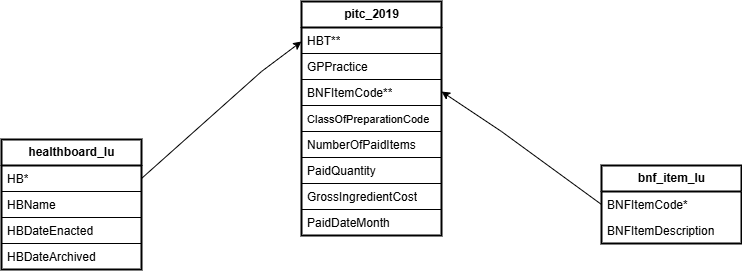

The diagram above was exported from draw.io. Its source (the exported page's mxGraphModel, read from the mxfile embedded in the PNG):
<mxGraphModel dx="954" dy="605" grid="1" gridSize="10" guides="1" tooltips="1" connect="1" arrows="1" fold="1" page="1" pageScale="1" pageWidth="1100" pageHeight="850" background="none" math="0" shadow="0">
  <root>
    <mxCell id="0" />
    <mxCell id="1" parent="0" />
    <mxCell id="hHyoRypNd9RmfZf20Cky-1" value="&lt;b&gt;pitc_2019&lt;/b&gt;" style="swimlane;fontStyle=0;childLayout=stackLayout;horizontal=1;startSize=26;fillColor=none;horizontalStack=0;resizeParent=1;resizeParentMax=0;resizeLast=0;collapsible=1;marginBottom=0;html=1;strokeWidth=2;" vertex="1" parent="1">
      <mxGeometry x="330" y="230" width="140" height="234" as="geometry" />
    </mxCell>
    <mxCell id="hHyoRypNd9RmfZf20Cky-2" value="HBT**" style="text;strokeColor=default;fillColor=none;align=left;verticalAlign=top;spacingLeft=4;spacingRight=4;overflow=hidden;rotatable=0;points=[[0,0.5],[1,0.5]];portConstraint=eastwest;whiteSpace=wrap;html=1;" vertex="1" parent="hHyoRypNd9RmfZf20Cky-1">
      <mxGeometry y="26" width="140" height="26" as="geometry" />
    </mxCell>
    <mxCell id="hHyoRypNd9RmfZf20Cky-3" value="GPPractice" style="text;strokeColor=none;fillColor=none;align=left;verticalAlign=top;spacingLeft=4;spacingRight=4;overflow=hidden;rotatable=0;points=[[0,0.5],[1,0.5]];portConstraint=eastwest;whiteSpace=wrap;html=1;" vertex="1" parent="hHyoRypNd9RmfZf20Cky-1">
      <mxGeometry y="52" width="140" height="26" as="geometry" />
    </mxCell>
    <mxCell id="hHyoRypNd9RmfZf20Cky-4" value="BNFItemCode**" style="text;strokeColor=default;fillColor=none;align=left;verticalAlign=top;spacingLeft=4;spacingRight=4;overflow=hidden;rotatable=0;points=[[0,0.5],[1,0.5]];portConstraint=eastwest;whiteSpace=wrap;html=1;" vertex="1" parent="hHyoRypNd9RmfZf20Cky-1">
      <mxGeometry y="78" width="140" height="26" as="geometry" />
    </mxCell>
    <mxCell id="hHyoRypNd9RmfZf20Cky-13" value="&lt;font style=&quot;font-size: 11px;&quot;&gt;ClassOfPreparationCode&lt;/font&gt;" style="text;strokeColor=default;fillColor=none;align=left;verticalAlign=top;spacingLeft=4;spacingRight=4;overflow=hidden;rotatable=0;points=[[0,0.5],[1,0.5]];portConstraint=eastwest;whiteSpace=wrap;html=1;" vertex="1" parent="hHyoRypNd9RmfZf20Cky-1">
      <mxGeometry y="104" width="140" height="26" as="geometry" />
    </mxCell>
    <mxCell id="hHyoRypNd9RmfZf20Cky-14" value="NumberOfPaidItems" style="text;strokeColor=default;fillColor=none;align=left;verticalAlign=top;spacingLeft=4;spacingRight=4;overflow=hidden;rotatable=0;points=[[0,0.5],[1,0.5]];portConstraint=eastwest;whiteSpace=wrap;html=1;" vertex="1" parent="hHyoRypNd9RmfZf20Cky-1">
      <mxGeometry y="130" width="140" height="26" as="geometry" />
    </mxCell>
    <mxCell id="hHyoRypNd9RmfZf20Cky-15" value="PaidQuantity" style="text;strokeColor=default;fillColor=none;align=left;verticalAlign=top;spacingLeft=4;spacingRight=4;overflow=hidden;rotatable=0;points=[[0,0.5],[1,0.5]];portConstraint=eastwest;whiteSpace=wrap;html=1;" vertex="1" parent="hHyoRypNd9RmfZf20Cky-1">
      <mxGeometry y="156" width="140" height="26" as="geometry" />
    </mxCell>
    <mxCell id="hHyoRypNd9RmfZf20Cky-16" value="GrossIngredientCost" style="text;strokeColor=default;fillColor=none;align=left;verticalAlign=top;spacingLeft=4;spacingRight=4;overflow=hidden;rotatable=0;points=[[0,0.5],[1,0.5]];portConstraint=eastwest;whiteSpace=wrap;html=1;" vertex="1" parent="hHyoRypNd9RmfZf20Cky-1">
      <mxGeometry y="182" width="140" height="26" as="geometry" />
    </mxCell>
    <mxCell id="hHyoRypNd9RmfZf20Cky-25" value="PaidDateMonth" style="text;strokeColor=default;fillColor=none;align=left;verticalAlign=top;spacingLeft=4;spacingRight=4;overflow=hidden;rotatable=0;points=[[0,0.5],[1,0.5]];portConstraint=eastwest;whiteSpace=wrap;html=1;" vertex="1" parent="hHyoRypNd9RmfZf20Cky-1">
      <mxGeometry y="208" width="140" height="26" as="geometry" />
    </mxCell>
    <mxCell id="hHyoRypNd9RmfZf20Cky-5" value="&lt;b&gt;healthboard_lu&lt;/b&gt;" style="swimlane;fontStyle=0;childLayout=stackLayout;horizontal=1;startSize=26;fillColor=none;horizontalStack=0;resizeParent=1;resizeParentMax=0;resizeLast=0;collapsible=1;marginBottom=0;html=1;strokeWidth=2;" vertex="1" parent="1">
      <mxGeometry x="30" y="368" width="140" height="130" as="geometry" />
    </mxCell>
    <mxCell id="hHyoRypNd9RmfZf20Cky-6" value="HB*" style="text;strokeColor=default;fillColor=none;align=left;verticalAlign=top;spacingLeft=4;spacingRight=4;overflow=hidden;rotatable=0;points=[[0,0.5],[1,0.5]];portConstraint=eastwest;whiteSpace=wrap;html=1;strokeWidth=1;" vertex="1" parent="hHyoRypNd9RmfZf20Cky-5">
      <mxGeometry y="26" width="140" height="26" as="geometry" />
    </mxCell>
    <mxCell id="hHyoRypNd9RmfZf20Cky-7" value="HBName" style="text;strokeColor=default;fillColor=none;align=left;verticalAlign=top;spacingLeft=4;spacingRight=4;overflow=hidden;rotatable=0;points=[[0,0.5],[1,0.5]];portConstraint=eastwest;whiteSpace=wrap;html=1;strokeWidth=1;" vertex="1" parent="hHyoRypNd9RmfZf20Cky-5">
      <mxGeometry y="52" width="140" height="26" as="geometry" />
    </mxCell>
    <mxCell id="hHyoRypNd9RmfZf20Cky-8" value="HBDateEnacted" style="text;strokeColor=default;fillColor=none;align=left;verticalAlign=top;spacingLeft=4;spacingRight=4;overflow=hidden;rotatable=0;points=[[0,0.5],[1,0.5]];portConstraint=eastwest;whiteSpace=wrap;html=1;strokeWidth=1;" vertex="1" parent="hHyoRypNd9RmfZf20Cky-5">
      <mxGeometry y="78" width="140" height="26" as="geometry" />
    </mxCell>
    <mxCell id="hHyoRypNd9RmfZf20Cky-26" value="HBDateArchived" style="text;strokeColor=default;fillColor=none;align=left;verticalAlign=top;spacingLeft=4;spacingRight=4;overflow=hidden;rotatable=0;points=[[0,0.5],[1,0.5]];portConstraint=eastwest;whiteSpace=wrap;html=1;strokeWidth=1;" vertex="1" parent="hHyoRypNd9RmfZf20Cky-5">
      <mxGeometry y="104" width="140" height="26" as="geometry" />
    </mxCell>
    <mxCell id="hHyoRypNd9RmfZf20Cky-9" value="&lt;b&gt;bnf_item_lu&lt;/b&gt;" style="swimlane;fontStyle=0;childLayout=stackLayout;horizontal=1;startSize=26;fillColor=none;horizontalStack=0;resizeParent=1;resizeParentMax=0;resizeLast=0;collapsible=1;marginBottom=0;html=1;strokeWidth=2;" vertex="1" parent="1">
      <mxGeometry x="630" y="394" width="140" height="78" as="geometry" />
    </mxCell>
    <mxCell id="hHyoRypNd9RmfZf20Cky-10" value="BNFItemCode*" style="text;strokeColor=none;fillColor=none;align=left;verticalAlign=top;spacingLeft=4;spacingRight=4;overflow=hidden;rotatable=0;points=[[0,0.5],[1,0.5]];portConstraint=eastwest;whiteSpace=wrap;html=1;" vertex="1" parent="hHyoRypNd9RmfZf20Cky-9">
      <mxGeometry y="26" width="140" height="26" as="geometry" />
    </mxCell>
    <mxCell id="hHyoRypNd9RmfZf20Cky-11" value="BNFItemDescription" style="text;strokeColor=none;fillColor=none;align=left;verticalAlign=top;spacingLeft=4;spacingRight=4;overflow=hidden;rotatable=0;points=[[0,0.5],[1,0.5]];portConstraint=eastwest;whiteSpace=wrap;html=1;" vertex="1" parent="hHyoRypNd9RmfZf20Cky-9">
      <mxGeometry y="52" width="140" height="26" as="geometry" />
    </mxCell>
    <mxCell id="hHyoRypNd9RmfZf20Cky-27" value="" style="endArrow=classic;html=1;rounded=0;" edge="1" parent="1">
      <mxGeometry width="50" height="50" relative="1" as="geometry">
        <mxPoint x="170" y="407" as="sourcePoint" />
        <mxPoint x="330" y="270" as="targetPoint" />
        <Array as="points">
          <mxPoint x="290" y="300" />
        </Array>
      </mxGeometry>
    </mxCell>
    <mxCell id="hHyoRypNd9RmfZf20Cky-28" value="" style="endArrow=classic;html=1;rounded=0;exitX=0;exitY=0.5;exitDx=0;exitDy=0;" edge="1" parent="1" source="hHyoRypNd9RmfZf20Cky-10">
      <mxGeometry width="50" height="50" relative="1" as="geometry">
        <mxPoint x="560" y="458" as="sourcePoint" />
        <mxPoint x="470" y="320" as="targetPoint" />
        <Array as="points">
          <mxPoint x="530" y="360" />
        </Array>
      </mxGeometry>
    </mxCell>
  </root>
</mxGraphModel>